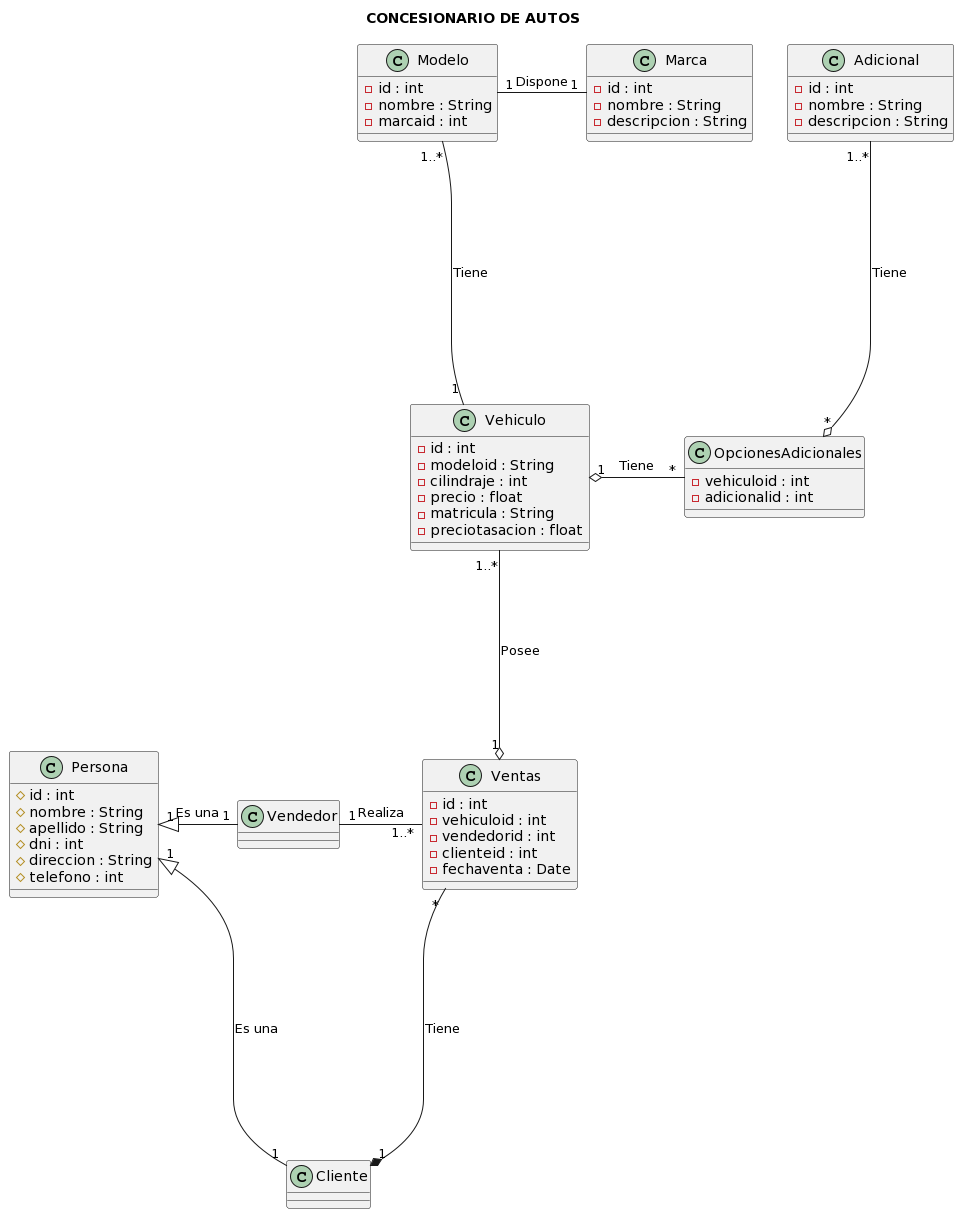

The diagram above was rendered by PlantUML. Its source (embedded in the PNG):
@startuml
title CONCESIONARIO DE AUTOS


 class Persona{
 #id : int
 #nombre : String
 #apellido : String
 #dni : int
 #direccion : String
 #telefono : int
 }
 
 class Vendedor{
 }
 
 class Cliente{
 }
 
 class Ventas{
 -id : int
 -vehiculoid : int
 -vendedorid : int
 -clienteid : int
 -fechaventa : Date
 }
 
 class Vehiculo{
 -id : int
 -modeloid : String
 -cilindraje : int
 -precio : float
 -matricula : String
 -preciotasacion : float
 }
 
 class OpcionesAdicionales{
 -vehiculoid : int
 -adicionalid : int
 }
 
 class Adicional{
 -id : int
 -nombre : String
 -descripcion : String
 }
 
 class Modelo{
 -id : int
 -nombre : String
 -marcaid : int
 }
 
 class Marca{
 -id : int
 -nombre : String
 -descripcion : String
 }

 Persona "1" <|-right- "1" Vendedor: Es una
 Persona "1" <|-right- "1" Cliente: Es una
 
 Vendedor "1" ---right- "1..*" Ventas : Realiza
 
 Cliente "1" *---up-- "*" Ventas : Tiene
 
 Vehiculo "1" ---up-- "1..*" Modelo : Tiene
 
 Modelo "1" ---right-- "1" Marca : Dispone
 
 Ventas "1" o---up- "1..*" Vehiculo : Posee
 
 Vehiculo "1" o---right- "*" OpcionesAdicionales : Tiene
 
 OpcionesAdicionales "*" o---up-- "1..*" Adicional : Tiene
@enduml